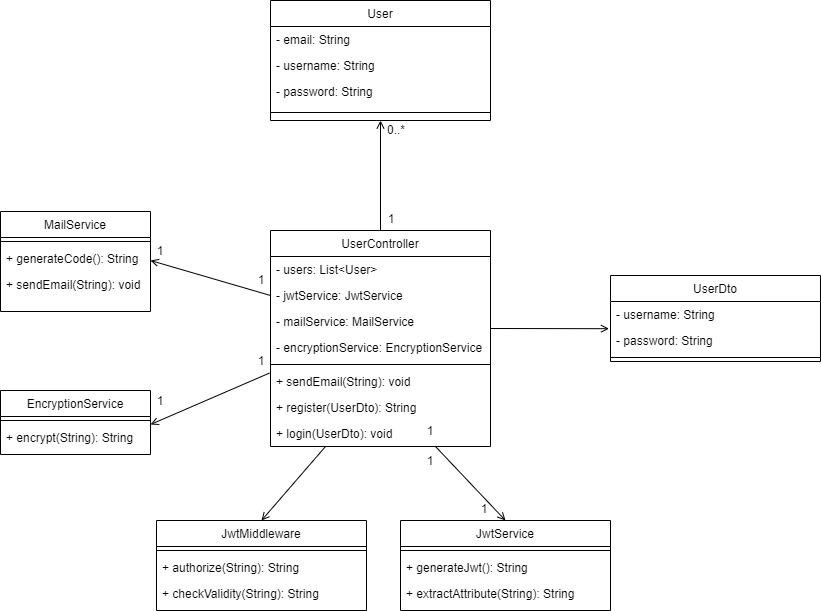

The diagram above was exported from draw.io. Its source (the exported page's mxGraphModel, read from the mxfile embedded in the PNG):
<mxGraphModel dx="2249" dy="762" grid="1" gridSize="10" guides="1" tooltips="1" connect="1" arrows="1" fold="1" page="1" pageScale="1" pageWidth="827" pageHeight="1169" math="0" shadow="0">
  <root>
    <mxCell id="WIyWlLk6GJQsqaUBKTNV-0" />
    <mxCell id="WIyWlLk6GJQsqaUBKTNV-1" parent="WIyWlLk6GJQsqaUBKTNV-0" />
    <mxCell id="zkfFHV4jXpPFQw0GAbJ--0" value="User" style="swimlane;fontStyle=0;align=center;verticalAlign=top;childLayout=stackLayout;horizontal=1;startSize=26;horizontalStack=0;resizeParent=1;resizeLast=0;collapsible=1;marginBottom=0;rounded=0;shadow=0;strokeWidth=1;" parent="WIyWlLk6GJQsqaUBKTNV-1" vertex="1">
      <mxGeometry x="240" y="240" width="220" height="120" as="geometry">
        <mxRectangle x="230" y="140" width="160" height="26" as="alternateBounds" />
      </mxGeometry>
    </mxCell>
    <mxCell id="zkfFHV4jXpPFQw0GAbJ--1" value="- email: String" style="text;align=left;verticalAlign=top;spacingLeft=4;spacingRight=4;overflow=hidden;rotatable=0;points=[[0,0.5],[1,0.5]];portConstraint=eastwest;" parent="zkfFHV4jXpPFQw0GAbJ--0" vertex="1">
      <mxGeometry y="26" width="220" height="26" as="geometry" />
    </mxCell>
    <mxCell id="zkfFHV4jXpPFQw0GAbJ--2" value="- username: String" style="text;align=left;verticalAlign=top;spacingLeft=4;spacingRight=4;overflow=hidden;rotatable=0;points=[[0,0.5],[1,0.5]];portConstraint=eastwest;rounded=0;shadow=0;html=0;" parent="zkfFHV4jXpPFQw0GAbJ--0" vertex="1">
      <mxGeometry y="52" width="220" height="26" as="geometry" />
    </mxCell>
    <mxCell id="zkfFHV4jXpPFQw0GAbJ--3" value="- password: String" style="text;align=left;verticalAlign=top;spacingLeft=4;spacingRight=4;overflow=hidden;rotatable=0;points=[[0,0.5],[1,0.5]];portConstraint=eastwest;rounded=0;shadow=0;html=0;" parent="zkfFHV4jXpPFQw0GAbJ--0" vertex="1">
      <mxGeometry y="78" width="220" height="26" as="geometry" />
    </mxCell>
    <mxCell id="zkfFHV4jXpPFQw0GAbJ--4" value="" style="line;html=1;strokeWidth=1;align=left;verticalAlign=middle;spacingTop=-1;spacingLeft=3;spacingRight=3;rotatable=0;labelPosition=right;points=[];portConstraint=eastwest;" parent="zkfFHV4jXpPFQw0GAbJ--0" vertex="1">
      <mxGeometry y="104" width="220" height="16" as="geometry" />
    </mxCell>
    <mxCell id="zkfFHV4jXpPFQw0GAbJ--17" value="JwtService" style="swimlane;fontStyle=0;align=center;verticalAlign=top;childLayout=stackLayout;horizontal=1;startSize=26;horizontalStack=0;resizeParent=1;resizeLast=0;collapsible=1;marginBottom=0;rounded=0;shadow=0;strokeWidth=1;" parent="WIyWlLk6GJQsqaUBKTNV-1" vertex="1">
      <mxGeometry x="370" y="760" width="210" height="90" as="geometry">
        <mxRectangle x="550" y="140" width="160" height="26" as="alternateBounds" />
      </mxGeometry>
    </mxCell>
    <mxCell id="n5x2xyr4DV7loJtK0Saz-71" value="" style="line;html=1;strokeWidth=1;align=left;verticalAlign=middle;spacingTop=-1;spacingLeft=3;spacingRight=3;rotatable=0;labelPosition=right;points=[];portConstraint=eastwest;" parent="zkfFHV4jXpPFQw0GAbJ--17" vertex="1">
      <mxGeometry y="26" width="210" height="8" as="geometry" />
    </mxCell>
    <mxCell id="zkfFHV4jXpPFQw0GAbJ--24" value="+ generateJwt(): String" style="text;align=left;verticalAlign=top;spacingLeft=4;spacingRight=4;overflow=hidden;rotatable=0;points=[[0,0.5],[1,0.5]];portConstraint=eastwest;" parent="zkfFHV4jXpPFQw0GAbJ--17" vertex="1">
      <mxGeometry y="34" width="210" height="26" as="geometry" />
    </mxCell>
    <mxCell id="n5x2xyr4DV7loJtK0Saz-9" value="+ extractAttribute(String): String" style="text;align=left;verticalAlign=top;spacingLeft=4;spacingRight=4;overflow=hidden;rotatable=0;points=[[0,0.5],[1,0.5]];portConstraint=eastwest;" parent="zkfFHV4jXpPFQw0GAbJ--17" vertex="1">
      <mxGeometry y="60" width="210" height="26" as="geometry" />
    </mxCell>
    <mxCell id="n5x2xyr4DV7loJtK0Saz-10" style="edgeStyle=orthogonalEdgeStyle;rounded=0;orthogonalLoop=1;jettySize=auto;html=1;entryX=0.5;entryY=1;entryDx=0;entryDy=0;endArrow=open;endFill=0;" parent="WIyWlLk6GJQsqaUBKTNV-1" source="n5x2xyr4DV7loJtK0Saz-2" target="zkfFHV4jXpPFQw0GAbJ--0" edge="1">
      <mxGeometry relative="1" as="geometry" />
    </mxCell>
    <mxCell id="n5x2xyr4DV7loJtK0Saz-2" value="UserController" style="swimlane;fontStyle=0;align=center;verticalAlign=top;childLayout=stackLayout;horizontal=1;startSize=26;horizontalStack=0;resizeParent=1;resizeLast=0;collapsible=1;marginBottom=0;rounded=0;shadow=0;strokeWidth=1;" parent="WIyWlLk6GJQsqaUBKTNV-1" vertex="1">
      <mxGeometry x="240" y="470" width="220" height="216" as="geometry">
        <mxRectangle x="230" y="140" width="160" height="26" as="alternateBounds" />
      </mxGeometry>
    </mxCell>
    <mxCell id="n5x2xyr4DV7loJtK0Saz-3" value="- users: List&lt;User&gt;" style="text;align=left;verticalAlign=top;spacingLeft=4;spacingRight=4;overflow=hidden;rotatable=0;points=[[0,0.5],[1,0.5]];portConstraint=eastwest;" parent="n5x2xyr4DV7loJtK0Saz-2" vertex="1">
      <mxGeometry y="26" width="220" height="26" as="geometry" />
    </mxCell>
    <mxCell id="n5x2xyr4DV7loJtK0Saz-26" value="- jwtService: JwtService" style="text;align=left;verticalAlign=top;spacingLeft=4;spacingRight=4;overflow=hidden;rotatable=0;points=[[0,0.5],[1,0.5]];portConstraint=eastwest;" parent="n5x2xyr4DV7loJtK0Saz-2" vertex="1">
      <mxGeometry y="52" width="220" height="26" as="geometry" />
    </mxCell>
    <mxCell id="n5x2xyr4DV7loJtK0Saz-52" value="- mailService: MailService" style="text;align=left;verticalAlign=top;spacingLeft=4;spacingRight=4;overflow=hidden;rotatable=0;points=[[0,0.5],[1,0.5]];portConstraint=eastwest;" parent="n5x2xyr4DV7loJtK0Saz-2" vertex="1">
      <mxGeometry y="78" width="220" height="26" as="geometry" />
    </mxCell>
    <mxCell id="isfJh86VOFHi67r2kYA--10" value="- encryptionService: EncryptionService" style="text;align=left;verticalAlign=top;spacingLeft=4;spacingRight=4;overflow=hidden;rotatable=0;points=[[0,0.5],[1,0.5]];portConstraint=eastwest;" vertex="1" parent="n5x2xyr4DV7loJtK0Saz-2">
      <mxGeometry y="104" width="220" height="26" as="geometry" />
    </mxCell>
    <mxCell id="n5x2xyr4DV7loJtK0Saz-6" value="" style="line;html=1;strokeWidth=1;align=left;verticalAlign=middle;spacingTop=-1;spacingLeft=3;spacingRight=3;rotatable=0;labelPosition=right;points=[];portConstraint=eastwest;" parent="n5x2xyr4DV7loJtK0Saz-2" vertex="1">
      <mxGeometry y="130" width="220" height="8" as="geometry" />
    </mxCell>
    <mxCell id="n5x2xyr4DV7loJtK0Saz-7" value="+ sendEmail(String): void" style="text;align=left;verticalAlign=top;spacingLeft=4;spacingRight=4;overflow=hidden;rotatable=0;points=[[0,0.5],[1,0.5]];portConstraint=eastwest;" parent="n5x2xyr4DV7loJtK0Saz-2" vertex="1">
      <mxGeometry y="138" width="220" height="26" as="geometry" />
    </mxCell>
    <mxCell id="n5x2xyr4DV7loJtK0Saz-21" value="+ register(UserDto): String" style="text;align=left;verticalAlign=top;spacingLeft=4;spacingRight=4;overflow=hidden;rotatable=0;points=[[0,0.5],[1,0.5]];portConstraint=eastwest;" parent="n5x2xyr4DV7loJtK0Saz-2" vertex="1">
      <mxGeometry y="164" width="220" height="26" as="geometry" />
    </mxCell>
    <mxCell id="n5x2xyr4DV7loJtK0Saz-8" value="+ login(UserDto): void" style="text;align=left;verticalAlign=top;spacingLeft=4;spacingRight=4;overflow=hidden;rotatable=0;points=[[0,0.5],[1,0.5]];portConstraint=eastwest;" parent="n5x2xyr4DV7loJtK0Saz-2" vertex="1">
      <mxGeometry y="190" width="220" height="26" as="geometry" />
    </mxCell>
    <mxCell id="n5x2xyr4DV7loJtK0Saz-15" value="MailService" style="swimlane;fontStyle=0;align=center;verticalAlign=top;childLayout=stackLayout;horizontal=1;startSize=26;horizontalStack=0;resizeParent=1;resizeLast=0;collapsible=1;marginBottom=0;rounded=0;shadow=0;strokeWidth=1;" parent="WIyWlLk6GJQsqaUBKTNV-1" vertex="1">
      <mxGeometry x="-30" y="451" width="150" height="100" as="geometry">
        <mxRectangle x="230" y="140" width="160" height="26" as="alternateBounds" />
      </mxGeometry>
    </mxCell>
    <mxCell id="n5x2xyr4DV7loJtK0Saz-60" value="" style="line;html=1;strokeWidth=1;align=left;verticalAlign=middle;spacingTop=-1;spacingLeft=3;spacingRight=3;rotatable=0;labelPosition=right;points=[];portConstraint=eastwest;" parent="n5x2xyr4DV7loJtK0Saz-15" vertex="1">
      <mxGeometry y="26" width="150" height="8" as="geometry" />
    </mxCell>
    <mxCell id="n5x2xyr4DV7loJtK0Saz-18" value="+ generateCode(): String" style="text;align=left;verticalAlign=top;spacingLeft=4;spacingRight=4;overflow=hidden;rotatable=0;points=[[0,0.5],[1,0.5]];portConstraint=eastwest;" parent="n5x2xyr4DV7loJtK0Saz-15" vertex="1">
      <mxGeometry y="34" width="150" height="26" as="geometry" />
    </mxCell>
    <mxCell id="n5x2xyr4DV7loJtK0Saz-19" value="+ sendEmail(String): void" style="text;align=left;verticalAlign=top;spacingLeft=4;spacingRight=4;overflow=hidden;rotatable=0;points=[[0,0.5],[1,0.5]];portConstraint=eastwest;" parent="n5x2xyr4DV7loJtK0Saz-15" vertex="1">
      <mxGeometry y="60" width="150" height="26" as="geometry" />
    </mxCell>
    <mxCell id="n5x2xyr4DV7loJtK0Saz-27" value="0..*" style="text;html=1;strokeColor=none;fillColor=none;align=center;verticalAlign=middle;whiteSpace=wrap;rounded=0;" parent="WIyWlLk6GJQsqaUBKTNV-1" vertex="1">
      <mxGeometry x="336" y="354" width="60" height="30" as="geometry" />
    </mxCell>
    <mxCell id="n5x2xyr4DV7loJtK0Saz-28" value="1" style="text;html=1;strokeColor=none;fillColor=none;align=center;verticalAlign=middle;whiteSpace=wrap;rounded=0;" parent="WIyWlLk6GJQsqaUBKTNV-1" vertex="1">
      <mxGeometry x="331" y="443" width="60" height="30" as="geometry" />
    </mxCell>
    <mxCell id="n5x2xyr4DV7loJtK0Saz-31" value="1" style="text;html=1;strokeColor=none;fillColor=none;align=center;verticalAlign=middle;whiteSpace=wrap;rounded=0;" parent="WIyWlLk6GJQsqaUBKTNV-1" vertex="1">
      <mxGeometry x="380" y="655" width="40" height="30" as="geometry" />
    </mxCell>
    <mxCell id="n5x2xyr4DV7loJtK0Saz-32" value="1" style="text;html=1;strokeColor=none;fillColor=none;align=center;verticalAlign=middle;whiteSpace=wrap;rounded=0;" parent="WIyWlLk6GJQsqaUBKTNV-1" vertex="1">
      <mxGeometry x="434" y="733" width="40" height="30" as="geometry" />
    </mxCell>
    <mxCell id="n5x2xyr4DV7loJtK0Saz-33" value="1" style="text;html=1;strokeColor=none;fillColor=none;align=center;verticalAlign=middle;whiteSpace=wrap;rounded=0;" parent="WIyWlLk6GJQsqaUBKTNV-1" vertex="1">
      <mxGeometry x="211" y="504" width="40" height="30" as="geometry" />
    </mxCell>
    <mxCell id="n5x2xyr4DV7loJtK0Saz-34" value="1" style="text;html=1;strokeColor=none;fillColor=none;align=center;verticalAlign=middle;whiteSpace=wrap;rounded=0;" parent="WIyWlLk6GJQsqaUBKTNV-1" vertex="1">
      <mxGeometry x="110" y="475" width="40" height="30" as="geometry" />
    </mxCell>
    <mxCell id="n5x2xyr4DV7loJtK0Saz-35" value="JwtMiddleware" style="swimlane;fontStyle=0;align=center;verticalAlign=top;childLayout=stackLayout;horizontal=1;startSize=26;horizontalStack=0;resizeParent=1;resizeLast=0;collapsible=1;marginBottom=0;rounded=0;shadow=0;strokeWidth=1;" parent="WIyWlLk6GJQsqaUBKTNV-1" vertex="1">
      <mxGeometry x="126" y="760" width="210" height="90" as="geometry">
        <mxRectangle x="550" y="140" width="160" height="26" as="alternateBounds" />
      </mxGeometry>
    </mxCell>
    <mxCell id="n5x2xyr4DV7loJtK0Saz-70" value="" style="line;html=1;strokeWidth=1;align=left;verticalAlign=middle;spacingTop=-1;spacingLeft=3;spacingRight=3;rotatable=0;labelPosition=right;points=[];portConstraint=eastwest;" parent="n5x2xyr4DV7loJtK0Saz-35" vertex="1">
      <mxGeometry y="26" width="210" height="8" as="geometry" />
    </mxCell>
    <mxCell id="n5x2xyr4DV7loJtK0Saz-36" value="+ authorize(String): String" style="text;align=left;verticalAlign=top;spacingLeft=4;spacingRight=4;overflow=hidden;rotatable=0;points=[[0,0.5],[1,0.5]];portConstraint=eastwest;" parent="n5x2xyr4DV7loJtK0Saz-35" vertex="1">
      <mxGeometry y="34" width="210" height="26" as="geometry" />
    </mxCell>
    <mxCell id="n5x2xyr4DV7loJtK0Saz-37" value="+ checkValidity(String): String" style="text;align=left;verticalAlign=top;spacingLeft=4;spacingRight=4;overflow=hidden;rotatable=0;points=[[0,0.5],[1,0.5]];portConstraint=eastwest;" parent="n5x2xyr4DV7loJtK0Saz-35" vertex="1">
      <mxGeometry y="60" width="210" height="26" as="geometry" />
    </mxCell>
    <mxCell id="n5x2xyr4DV7loJtK0Saz-42" value="" style="endArrow=open;html=1;rounded=0;exitX=0.25;exitY=1;exitDx=0;exitDy=0;entryX=0.5;entryY=0;entryDx=0;entryDy=0;endFill=0;" parent="WIyWlLk6GJQsqaUBKTNV-1" source="n5x2xyr4DV7loJtK0Saz-2" target="n5x2xyr4DV7loJtK0Saz-35" edge="1">
      <mxGeometry width="50" height="50" relative="1" as="geometry">
        <mxPoint x="390" y="620" as="sourcePoint" />
        <mxPoint x="440" y="570" as="targetPoint" />
      </mxGeometry>
    </mxCell>
    <mxCell id="n5x2xyr4DV7loJtK0Saz-43" value="" style="endArrow=open;html=1;rounded=0;exitX=0.75;exitY=1;exitDx=0;exitDy=0;entryX=0.5;entryY=0;entryDx=0;entryDy=0;endFill=0;" parent="WIyWlLk6GJQsqaUBKTNV-1" source="n5x2xyr4DV7loJtK0Saz-2" target="zkfFHV4jXpPFQw0GAbJ--17" edge="1">
      <mxGeometry width="50" height="50" relative="1" as="geometry">
        <mxPoint x="390" y="620" as="sourcePoint" />
        <mxPoint x="450" y="760" as="targetPoint" />
      </mxGeometry>
    </mxCell>
    <mxCell id="n5x2xyr4DV7loJtK0Saz-44" value="UserDto" style="swimlane;fontStyle=0;align=center;verticalAlign=top;childLayout=stackLayout;horizontal=1;startSize=26;horizontalStack=0;resizeParent=1;resizeLast=0;collapsible=1;marginBottom=0;rounded=0;shadow=0;strokeWidth=1;" parent="WIyWlLk6GJQsqaUBKTNV-1" vertex="1">
      <mxGeometry x="580" y="515" width="210" height="86" as="geometry">
        <mxRectangle x="550" y="140" width="160" height="26" as="alternateBounds" />
      </mxGeometry>
    </mxCell>
    <mxCell id="n5x2xyr4DV7loJtK0Saz-45" value="- username: String" style="text;align=left;verticalAlign=top;spacingLeft=4;spacingRight=4;overflow=hidden;rotatable=0;points=[[0,0.5],[1,0.5]];portConstraint=eastwest;" parent="n5x2xyr4DV7loJtK0Saz-44" vertex="1">
      <mxGeometry y="26" width="210" height="26" as="geometry" />
    </mxCell>
    <mxCell id="n5x2xyr4DV7loJtK0Saz-46" value="- password: String" style="text;align=left;verticalAlign=top;spacingLeft=4;spacingRight=4;overflow=hidden;rotatable=0;points=[[0,0.5],[1,0.5]];portConstraint=eastwest;" parent="n5x2xyr4DV7loJtK0Saz-44" vertex="1">
      <mxGeometry y="52" width="210" height="26" as="geometry" />
    </mxCell>
    <mxCell id="n5x2xyr4DV7loJtK0Saz-53" value="" style="line;html=1;strokeWidth=1;align=left;verticalAlign=middle;spacingTop=-1;spacingLeft=3;spacingRight=3;rotatable=0;labelPosition=right;points=[];portConstraint=eastwest;" parent="n5x2xyr4DV7loJtK0Saz-44" vertex="1">
      <mxGeometry y="78" width="210" height="8" as="geometry" />
    </mxCell>
    <mxCell id="n5x2xyr4DV7loJtK0Saz-47" value="" style="endArrow=open;html=1;rounded=0;entryX=-0.007;entryY=0.046;entryDx=0;entryDy=0;entryPerimeter=0;endFill=0;" parent="WIyWlLk6GJQsqaUBKTNV-1" target="n5x2xyr4DV7loJtK0Saz-46" edge="1">
      <mxGeometry width="50" height="50" relative="1" as="geometry">
        <mxPoint x="460" y="568" as="sourcePoint" />
        <mxPoint x="440" y="570" as="targetPoint" />
      </mxGeometry>
    </mxCell>
    <mxCell id="n5x2xyr4DV7loJtK0Saz-55" value="" style="endArrow=open;html=1;rounded=0;exitX=0;exitY=0.5;exitDx=0;exitDy=0;endFill=0;" parent="WIyWlLk6GJQsqaUBKTNV-1" source="n5x2xyr4DV7loJtK0Saz-26" edge="1">
      <mxGeometry width="50" height="50" relative="1" as="geometry">
        <mxPoint x="220" y="510" as="sourcePoint" />
        <mxPoint x="120" y="500" as="targetPoint" />
      </mxGeometry>
    </mxCell>
    <mxCell id="n5x2xyr4DV7loJtK0Saz-56" value="EncryptionService" style="swimlane;fontStyle=0;align=center;verticalAlign=top;childLayout=stackLayout;horizontal=1;startSize=26;horizontalStack=0;resizeParent=1;resizeLast=0;collapsible=1;marginBottom=0;rounded=0;shadow=0;strokeWidth=1;" parent="WIyWlLk6GJQsqaUBKTNV-1" vertex="1">
      <mxGeometry x="-30" y="630" width="150" height="64" as="geometry">
        <mxRectangle x="230" y="140" width="160" height="26" as="alternateBounds" />
      </mxGeometry>
    </mxCell>
    <mxCell id="n5x2xyr4DV7loJtK0Saz-61" value="" style="line;html=1;strokeWidth=1;align=left;verticalAlign=middle;spacingTop=-1;spacingLeft=3;spacingRight=3;rotatable=0;labelPosition=right;points=[];portConstraint=eastwest;" parent="n5x2xyr4DV7loJtK0Saz-56" vertex="1">
      <mxGeometry y="26" width="150" height="8" as="geometry" />
    </mxCell>
    <mxCell id="n5x2xyr4DV7loJtK0Saz-57" value="+ encrypt(String): String" style="text;align=left;verticalAlign=top;spacingLeft=4;spacingRight=4;overflow=hidden;rotatable=0;points=[[0,0.5],[1,0.5]];portConstraint=eastwest;" parent="n5x2xyr4DV7loJtK0Saz-56" vertex="1">
      <mxGeometry y="34" width="150" height="26" as="geometry" />
    </mxCell>
    <mxCell id="n5x2xyr4DV7loJtK0Saz-59" value="" style="endArrow=open;html=1;rounded=0;exitX=-0.005;exitY=1.023;exitDx=0;exitDy=0;exitPerimeter=0;endFill=0;" parent="WIyWlLk6GJQsqaUBKTNV-1" edge="1">
      <mxGeometry width="50" height="50" relative="1" as="geometry">
        <mxPoint x="238.9000000000001" y="612.598" as="sourcePoint" />
        <mxPoint x="120" y="664" as="targetPoint" />
      </mxGeometry>
    </mxCell>
    <mxCell id="isfJh86VOFHi67r2kYA--8" value="1" style="text;html=1;strokeColor=none;fillColor=none;align=center;verticalAlign=middle;whiteSpace=wrap;rounded=0;" vertex="1" parent="WIyWlLk6GJQsqaUBKTNV-1">
      <mxGeometry x="211" y="585" width="40" height="30" as="geometry" />
    </mxCell>
    <mxCell id="isfJh86VOFHi67r2kYA--9" value="1" style="text;html=1;strokeColor=none;fillColor=none;align=center;verticalAlign=middle;whiteSpace=wrap;rounded=0;" vertex="1" parent="WIyWlLk6GJQsqaUBKTNV-1">
      <mxGeometry x="110" y="625" width="40" height="30" as="geometry" />
    </mxCell>
    <mxCell id="isfJh86VOFHi67r2kYA--11" value="1" style="text;html=1;strokeColor=none;fillColor=none;align=center;verticalAlign=middle;whiteSpace=wrap;rounded=0;" vertex="1" parent="WIyWlLk6GJQsqaUBKTNV-1">
      <mxGeometry x="380" y="685" width="40" height="30" as="geometry" />
    </mxCell>
  </root>
</mxGraphModel>